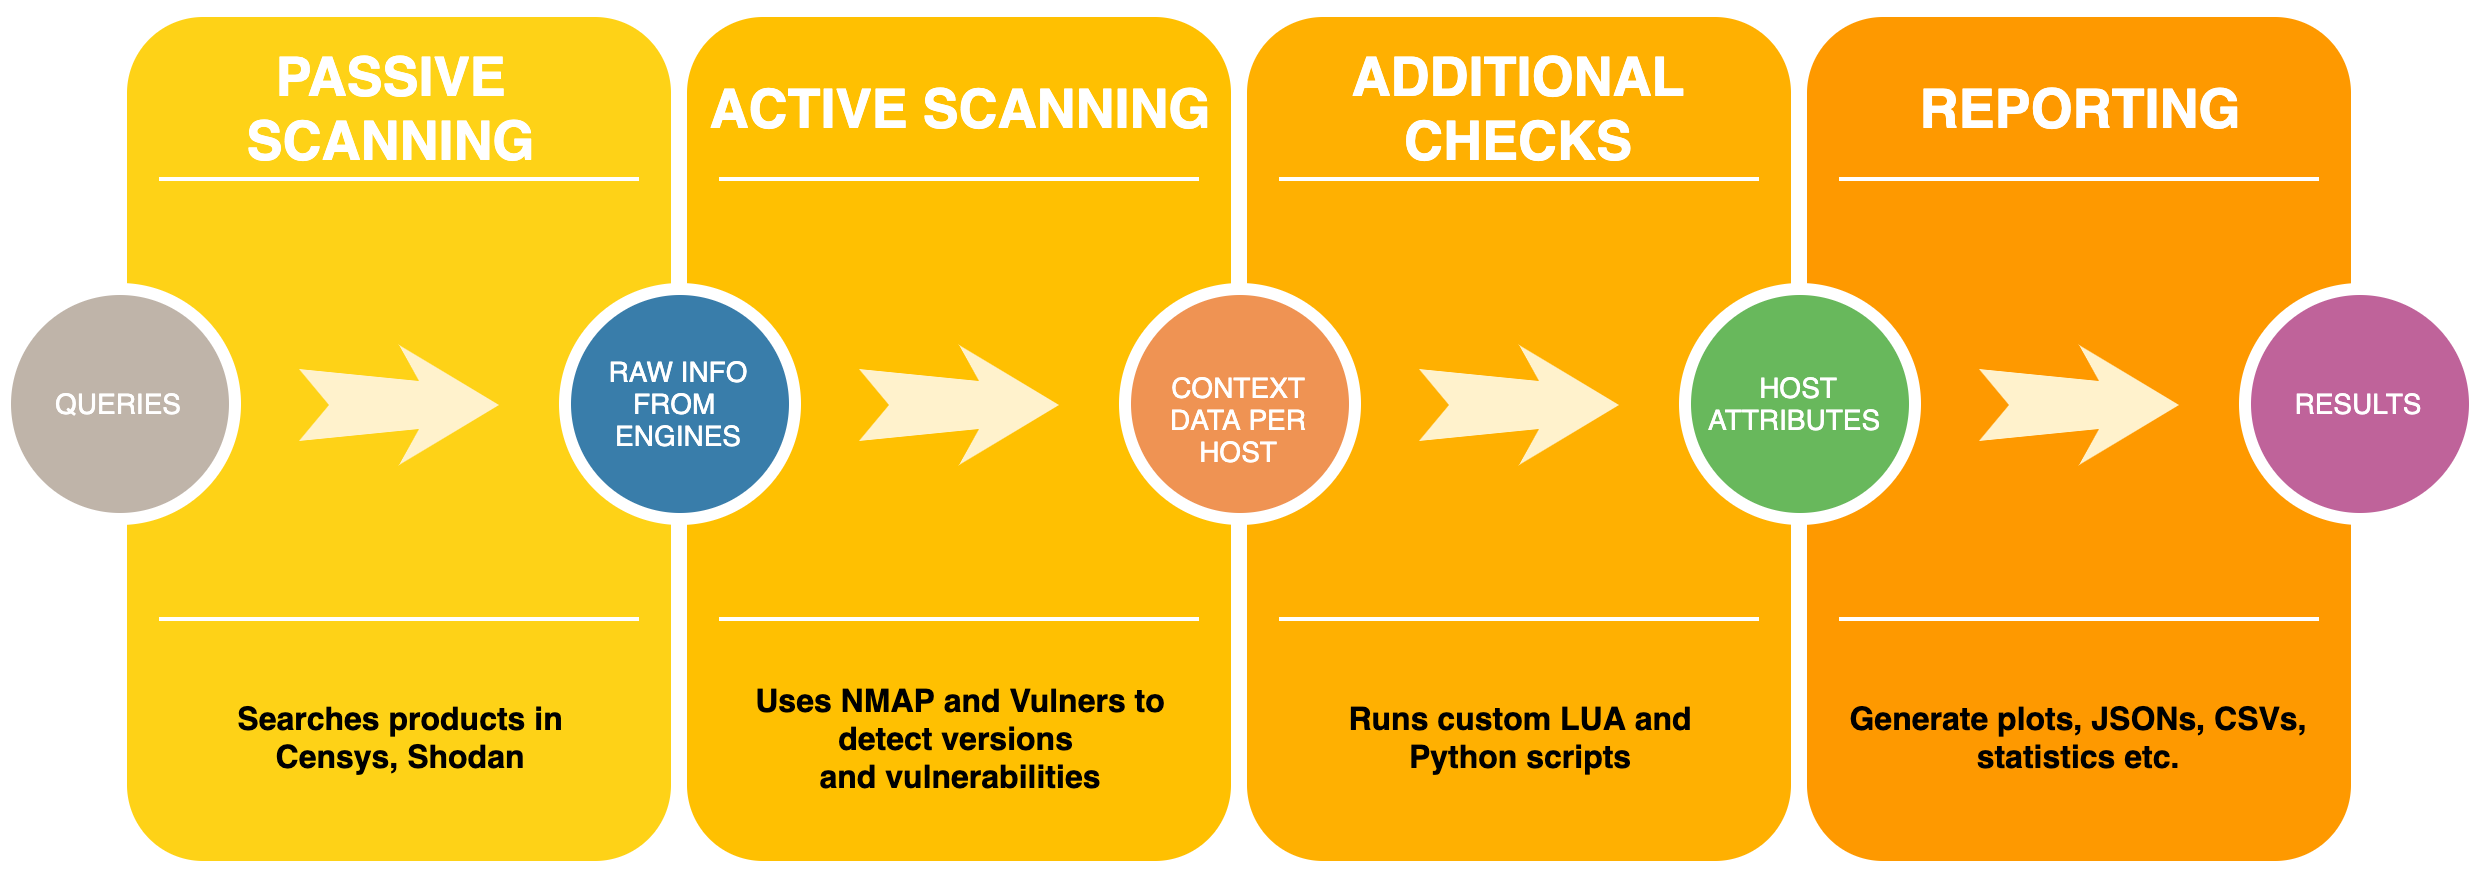

The diagram above was exported from draw.io. Its source (the exported page's mxGraphModel, read from the mxfile embedded in the PNG):
<mxGraphModel dx="1331" dy="833" grid="1" gridSize="10" guides="1" tooltips="1" connect="1" arrows="1" fold="1" page="1" pageScale="1.5" pageWidth="1169" pageHeight="826" background="#ffffff" math="0" shadow="0">
  <root>
    <mxCell id="0" />
    <mxCell id="1" parent="0" />
    <mxCell id="60da8b9f42644d3a-2" value="" style="whiteSpace=wrap;html=1;rounded=1;shadow=0;strokeWidth=8;fontSize=20;align=center;fillColor=#FED217;strokeColor=#FFFFFF;" parent="1" vertex="1">
      <mxGeometry x="316" y="405" width="280" height="430" as="geometry" />
    </mxCell>
    <mxCell id="60da8b9f42644d3a-3" value="PASSIVE &lt;br&gt;SCANNING&amp;nbsp;" style="text;html=1;strokeColor=none;fillColor=none;align=center;verticalAlign=middle;whiteSpace=wrap;rounded=0;shadow=0;fontSize=27;fontColor=#FFFFFF;fontStyle=1" parent="1" vertex="1">
      <mxGeometry x="316" y="425" width="280" height="60" as="geometry" />
    </mxCell>
    <mxCell id="60da8b9f42644d3a-4" value="Searches products in &lt;br&gt;Censys, Shodan" style="text;html=1;strokeColor=none;fillColor=none;align=center;verticalAlign=middle;whiteSpace=wrap;rounded=0;shadow=0;fontSize=16;fontColor=#000000;fontStyle=1" parent="1" vertex="1">
      <mxGeometry x="316" y="725" width="280" height="90" as="geometry" />
    </mxCell>
    <mxCell id="60da8b9f42644d3a-6" value="" style="line;strokeWidth=2;html=1;rounded=0;shadow=0;fontSize=27;align=center;fillColor=none;strokeColor=#FFFFFF;" parent="1" vertex="1">
      <mxGeometry x="336" y="485" width="240" height="10" as="geometry" />
    </mxCell>
    <mxCell id="60da8b9f42644d3a-7" value="" style="line;strokeWidth=2;html=1;rounded=0;shadow=0;fontSize=27;align=center;fillColor=none;strokeColor=#FFFFFF;" parent="1" vertex="1">
      <mxGeometry x="336" y="705" width="240" height="10" as="geometry" />
    </mxCell>
    <mxCell id="60da8b9f42644d3a-8" value="QUERIES" style="ellipse;whiteSpace=wrap;html=1;rounded=0;shadow=0;strokeWidth=6;fontSize=14;align=center;fillColor=#BFB4A9;strokeColor=#FFFFFF;fontColor=#FFFFFF;" parent="1" vertex="1">
      <mxGeometry x="259" y="545" width="115" height="115" as="geometry" />
    </mxCell>
    <mxCell id="60da8b9f42644d3a-9" value="" style="html=1;shadow=0;dashed=0;align=center;verticalAlign=middle;shape=mxgraph.arrows2.stylisedArrow;dy=0.6;dx=40;notch=15;feather=0.4;rounded=0;strokeWidth=1;fontSize=27;strokeColor=none;fillColor=#fff2cc;" parent="1" vertex="1">
      <mxGeometry x="406" y="573" width="100" height="60" as="geometry" />
    </mxCell>
    <mxCell id="60da8b9f42644d3a-17" value="" style="whiteSpace=wrap;html=1;rounded=1;shadow=0;strokeWidth=8;fontSize=20;align=center;fillColor=#FFC001;strokeColor=#FFFFFF;" parent="1" vertex="1">
      <mxGeometry x="596" y="405" width="280" height="430" as="geometry" />
    </mxCell>
    <mxCell id="60da8b9f42644d3a-18" value="ACTIVE SCANNING" style="text;html=1;strokeColor=none;fillColor=none;align=center;verticalAlign=middle;whiteSpace=wrap;rounded=0;shadow=0;fontSize=27;fontColor=#FFFFFF;fontStyle=1" parent="1" vertex="1">
      <mxGeometry x="596" y="425" width="280" height="60" as="geometry" />
    </mxCell>
    <mxCell id="60da8b9f42644d3a-19" value="Uses NMAP and Vulners to &lt;br&gt;detect versions&amp;nbsp;&lt;br&gt;and vulnerabilities" style="text;html=1;strokeColor=none;fillColor=none;align=center;verticalAlign=middle;whiteSpace=wrap;rounded=0;shadow=0;fontSize=16;fontColor=#000000;fontStyle=1" parent="1" vertex="1">
      <mxGeometry x="596" y="725" width="280" height="90" as="geometry" />
    </mxCell>
    <mxCell id="60da8b9f42644d3a-20" value="" style="line;strokeWidth=2;html=1;rounded=0;shadow=0;fontSize=27;align=center;fillColor=none;strokeColor=#FFFFFF;" parent="1" vertex="1">
      <mxGeometry x="616" y="485" width="240" height="10" as="geometry" />
    </mxCell>
    <mxCell id="60da8b9f42644d3a-21" value="" style="line;strokeWidth=2;html=1;rounded=0;shadow=0;fontSize=27;align=center;fillColor=none;strokeColor=#FFFFFF;" parent="1" vertex="1">
      <mxGeometry x="616" y="705" width="240" height="10" as="geometry" />
    </mxCell>
    <mxCell id="60da8b9f42644d3a-22" value="RAW INFO FROM &lt;br&gt;ENGINES" style="ellipse;whiteSpace=wrap;html=1;rounded=0;shadow=0;strokeWidth=6;fontSize=14;align=center;fillColor=#397DAA;strokeColor=#FFFFFF;fontColor=#FFFFFF;" parent="1" vertex="1">
      <mxGeometry x="539" y="545" width="115" height="115" as="geometry" />
    </mxCell>
    <mxCell id="60da8b9f42644d3a-23" value="" style="html=1;shadow=0;dashed=0;align=center;verticalAlign=middle;shape=mxgraph.arrows2.stylisedArrow;dy=0.6;dx=40;notch=15;feather=0.4;rounded=0;strokeWidth=1;fontSize=27;strokeColor=none;fillColor=#fff2cc;" parent="1" vertex="1">
      <mxGeometry x="686" y="573" width="100" height="60" as="geometry" />
    </mxCell>
    <mxCell id="60da8b9f42644d3a-24" value="" style="whiteSpace=wrap;html=1;rounded=1;shadow=0;strokeWidth=8;fontSize=20;align=center;fillColor=#FFB001;strokeColor=#FFFFFF;" parent="1" vertex="1">
      <mxGeometry x="876" y="405" width="280" height="430" as="geometry" />
    </mxCell>
    <mxCell id="60da8b9f42644d3a-25" value="ADDITIONAL CHECKS" style="text;html=1;strokeColor=none;fillColor=none;align=center;verticalAlign=middle;whiteSpace=wrap;rounded=0;shadow=0;fontSize=27;fontColor=#FFFFFF;fontStyle=1" parent="1" vertex="1">
      <mxGeometry x="876" y="425" width="280" height="60" as="geometry" />
    </mxCell>
    <mxCell id="60da8b9f42644d3a-26" value="Runs custom LUA and &lt;br&gt;Python scripts" style="text;html=1;strokeColor=none;fillColor=none;align=center;verticalAlign=middle;whiteSpace=wrap;rounded=0;shadow=0;fontSize=16;fontColor=#000000;fontStyle=1" parent="1" vertex="1">
      <mxGeometry x="876" y="725" width="280" height="90" as="geometry" />
    </mxCell>
    <mxCell id="60da8b9f42644d3a-27" value="" style="line;strokeWidth=2;html=1;rounded=0;shadow=0;fontSize=27;align=center;fillColor=none;strokeColor=#FFFFFF;" parent="1" vertex="1">
      <mxGeometry x="896" y="485" width="240" height="10" as="geometry" />
    </mxCell>
    <mxCell id="60da8b9f42644d3a-28" value="" style="line;strokeWidth=2;html=1;rounded=0;shadow=0;fontSize=27;align=center;fillColor=none;strokeColor=#FFFFFF;" parent="1" vertex="1">
      <mxGeometry x="896" y="705" width="240" height="10" as="geometry" />
    </mxCell>
    <mxCell id="60da8b9f42644d3a-29" value="CONTEXT DATA PER HOST" style="ellipse;whiteSpace=wrap;html=1;rounded=0;shadow=0;strokeWidth=6;fontSize=14;align=center;fillColor=#EF9353;strokeColor=#FFFFFF;fontColor=#FFFFFF;" parent="1" vertex="1">
      <mxGeometry x="819" y="545" width="115" height="115" as="geometry" />
    </mxCell>
    <mxCell id="60da8b9f42644d3a-30" value="" style="html=1;shadow=0;dashed=0;align=center;verticalAlign=middle;shape=mxgraph.arrows2.stylisedArrow;dy=0.6;dx=40;notch=15;feather=0.4;rounded=0;strokeWidth=1;fontSize=27;strokeColor=none;fillColor=#fff2cc;" parent="1" vertex="1">
      <mxGeometry x="966" y="573" width="100" height="60" as="geometry" />
    </mxCell>
    <mxCell id="60da8b9f42644d3a-31" value="" style="whiteSpace=wrap;html=1;rounded=1;shadow=0;strokeWidth=8;fontSize=20;align=center;fillColor=#FE9900;strokeColor=#FFFFFF;" parent="1" vertex="1">
      <mxGeometry x="1156" y="405" width="280" height="430" as="geometry" />
    </mxCell>
    <mxCell id="60da8b9f42644d3a-32" value="REPORTING" style="text;html=1;strokeColor=none;fillColor=none;align=center;verticalAlign=middle;whiteSpace=wrap;rounded=0;shadow=0;fontSize=27;fontColor=#FFFFFF;fontStyle=1" parent="1" vertex="1">
      <mxGeometry x="1156" y="425" width="280" height="60" as="geometry" />
    </mxCell>
    <mxCell id="60da8b9f42644d3a-33" value="Generate plots, JSONs, CSVs, statistics etc." style="text;html=1;strokeColor=none;fillColor=none;align=center;verticalAlign=middle;whiteSpace=wrap;rounded=0;shadow=0;fontSize=16;fontColor=#000000;fontStyle=1" parent="1" vertex="1">
      <mxGeometry x="1156" y="725" width="280" height="90" as="geometry" />
    </mxCell>
    <mxCell id="60da8b9f42644d3a-34" value="" style="line;strokeWidth=2;html=1;rounded=0;shadow=0;fontSize=27;align=center;fillColor=none;strokeColor=#FFFFFF;" parent="1" vertex="1">
      <mxGeometry x="1176" y="485" width="240" height="10" as="geometry" />
    </mxCell>
    <mxCell id="60da8b9f42644d3a-35" value="" style="line;strokeWidth=2;html=1;rounded=0;shadow=0;fontSize=27;align=center;fillColor=none;strokeColor=#FFFFFF;" parent="1" vertex="1">
      <mxGeometry x="1176" y="705" width="240" height="10" as="geometry" />
    </mxCell>
    <mxCell id="60da8b9f42644d3a-36" value="HOST ATTRIBUTES&amp;nbsp;" style="ellipse;whiteSpace=wrap;html=1;rounded=0;shadow=0;strokeWidth=6;fontSize=14;align=center;fillColor=#68B85C;strokeColor=#FFFFFF;fontColor=#FFFFFF;" parent="1" vertex="1">
      <mxGeometry x="1099" y="545" width="115" height="115" as="geometry" />
    </mxCell>
    <mxCell id="60da8b9f42644d3a-37" value="" style="html=1;shadow=0;dashed=0;align=center;verticalAlign=middle;shape=mxgraph.arrows2.stylisedArrow;dy=0.6;dx=40;notch=15;feather=0.4;rounded=0;strokeWidth=1;fontSize=27;strokeColor=none;fillColor=#fff2cc;" parent="1" vertex="1">
      <mxGeometry x="1246" y="573" width="100" height="60" as="geometry" />
    </mxCell>
    <mxCell id="60da8b9f42644d3a-38" value="RESULTS" style="ellipse;whiteSpace=wrap;html=1;rounded=0;shadow=0;strokeWidth=6;fontSize=14;align=center;fillColor=#BF639A;strokeColor=#FFFFFF;fontColor=#FFFFFF;" parent="1" vertex="1">
      <mxGeometry x="1379" y="545" width="115" height="115" as="geometry" />
    </mxCell>
  </root>
</mxGraphModel>